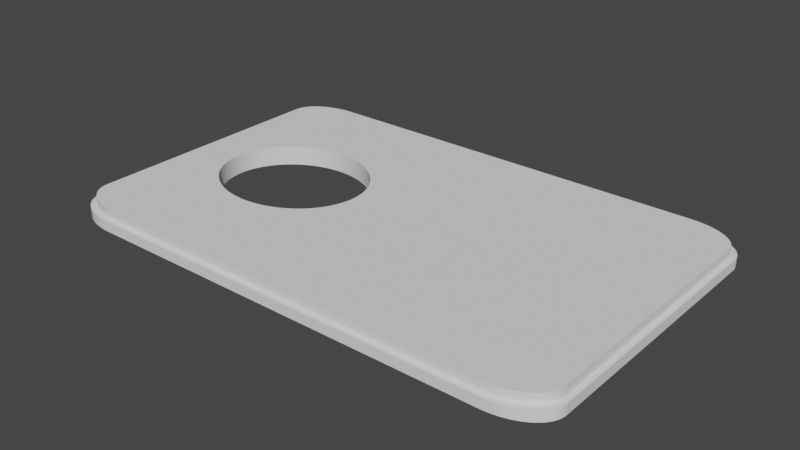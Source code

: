 # Source: very_smart_plug1.blend  (saved by Blender 3.5.10; exported with 4.5.12 LTS)
import bpy
from mathutils import Matrix  # noqa: F401  (used for matrix-valued properties, if any)

bpy.ops.wm.read_factory_settings(use_empty=True)
scene = bpy.context.scene
scene.name = 'Scene'

# ---- collections
col_collection = bpy.data.collections.new('Collection'); scene.collection.children.link(col_collection)

# ---- world
world_world = bpy.data.worlds.new('World'); scene.world = world_world
world_world.use_nodes = True; world_world.node_tree.nodes.clear()
_N = world_world.node_tree.nodes; _L = world_world.node_tree.links
n0 = _N.new('ShaderNodeOutputWorld'); n0.name = 'World Output'; n0.location = (300, 300)
n1 = _N.new('ShaderNodeBackground'); n1.name = 'Background'; n1.location = (10, 300)
n1.inputs[0].default_value = (0.05088, 0.05088, 0.05088, 1.0)
_L.new(n1.outputs[0], n0.inputs[0])
n0.is_active_output = True
world_world.color = (0.05088, 0.05088, 0.05088)
world_world.use_sun_shadow = False
world_world.sun_shadow_jitter_overblur = 0.0

# ---- meshes
me_cube_002 = bpy.data.meshes.new('Cube.002')
me_cube_002.from_pydata([(1.0, 0.8, -0.02505), (0.8, 1.0, -0.02505), (0.9994, 0.8157, -0.02505), (0.9975, 0.8313, -0.02505), (0.9945, 0.8467, -0.02505), (0.9902, 0.8618, -0.02505), (0.9848, 0.8765, -0.02505), (0.9782, 0.8908, -0.02505), (0.9705, 0.9045, -0.02505), (0.9618, 0.9176, -0.02505), (0.9521, 0.9299, -0.02505), (0.9414, 0.9414, -0.02505), (0.9299, 0.9521, -0.02505), (0.9176, 0.9618, -0.02505), (0.9045, 0.9705, -0.02505), (0.8908, 0.9782, -0.02505), (0.8765, 0.9848, -0.02505), (0.8618, 0.9902, -0.02505), (0.8467, 0.9945, -0.02505), (0.8313, 0.9975, -0.02505), (0.8157, 0.9994, -0.02505), (-1.0, -0.8, 1.0), (-0.8, -1.0, 1.0), (-0.9994, -0.8157, 1.0), (-0.9975, -0.8313, 1.0), (-0.9945, -0.8467, 1.0), (-0.9902, -0.8618, 1.0), (-0.9848, -0.8765, 1.0), (-0.9782, -0.8908, 1.0), (-0.9705, -0.9045, 1.0), (-0.9618, -0.9176, 1.0), (-0.9521, -0.9299, 1.0), (-0.9414, -0.9414, 1.0), (-0.9299, -0.9521, 1.0), (-0.9176, -0.9618, 1.0), (-0.9045, -0.9705, 1.0), (-0.8908, -0.9782, 1.0), (-0.8765, -0.9848, 1.0), (-0.8618, -0.9902, 1.0), (-0.8467, -0.9945, 1.0), (-0.8313, -0.9975, 1.0), (-0.8157, -0.9994, 1.0), (-0.8, 1.0, 1.0), (-1.0, 0.8, 1.0), (-0.8157, 0.9994, 1.0), (-0.8313, 0.9975, 1.0), (-0.8467, 0.9945, 1.0), (-0.8618, 0.9902, 1.0), (-0.8765, 0.9848, 1.0), (-0.8908, 0.9782, 1.0), (-0.9045, 0.9705, 1.0), (-0.9176, 0.9618, 1.0), (-0.9299, 0.9521, 1.0), (-0.9414, 0.9414, 1.0), (-0.9521, 0.9299, 1.0), (-0.9618, 0.9176, 1.0), (-0.9705, 0.9045, 1.0), (-0.9782, 0.8908, 1.0), (-0.9848, 0.8765, 1.0), (-0.9902, 0.8618, 1.0), (-0.9945, 0.8467, 1.0), (-0.9975, 0.8313, 1.0), (-0.9994, 0.8157, 1.0), (0.8, -1.0, -0.02505), (1.0, -0.8, -0.02505), (0.8157, -0.9994, -0.02505), (0.8313, -0.9975, -0.02505), (0.8467, -0.9945, -0.02505), (0.8618, -0.9902, -0.02505), (0.8765, -0.9848, -0.02505), (0.8908, -0.9782, -0.02505), (0.9045, -0.9705, -0.02505), (0.9176, -0.9618, -0.02505), (0.9299, -0.9521, -0.02505), (0.8, -1.0, 1.0), (1.0, -0.8, 1.0), (0.8157, -0.9994, 1.0), (0.9414, -0.9414, -0.02505), (0.8313, -0.9975, 1.0), (0.8467, -0.9945, 1.0), (0.9521, -0.9299, -0.02505), (0.8618, -0.9902, 1.0), (0.9618, -0.9176, -0.02505), (0.8765, -0.9848, 1.0), (0.8908, -0.9782, 1.0), (0.9705, -0.9045, -0.02505), (0.9045, -0.9705, 1.0), (0.9176, -0.9618, 1.0), (0.9782, -0.8908, -0.02505), (0.9299, -0.9521, 1.0), (0.9414, -0.9414, 1.0), (0.9848, -0.8765, -0.02505), (0.9521, -0.9299, 1.0), (0.9618, -0.9176, 1.0), (0.9902, -0.8618, -0.02505), (0.9705, -0.9045, 1.0), (0.9782, -0.8908, 1.0), (0.9848, -0.8765, 1.0), (0.9945, -0.8467, -0.02505), (0.9902, -0.8618, 1.0), (0.9975, -0.8313, -0.02505), (0.9945, -0.8467, 1.0), (0.9975, -0.8313, 1.0), (0.9994, -0.8157, -0.02505), (0.9994, -0.8157, 1.0), (1.0, 0.8, 1.0), (0.8, 1.0, 1.0), (0.9994, 0.8157, 1.0), (0.9975, 0.8313, 1.0), (0.9945, 0.8467, 1.0), (0.9902, 0.8618, 1.0), (0.9848, 0.8765, 1.0), (0.9782, 0.8908, 1.0), (0.9705, 0.9045, 1.0), (0.9618, 0.9176, 1.0), (0.9521, 0.9299, 1.0), (0.9414, 0.9414, 1.0), (0.9299, 0.9521, 1.0), (0.9176, 0.9618, 1.0), (0.9045, 0.9705, 1.0), (0.8908, 0.9782, 1.0), (0.8765, 0.9848, 1.0), (0.8618, 0.9902, 1.0), (0.8467, 0.9945, 1.0), (0.8313, 0.9975, 1.0), (0.8157, 0.9994, 1.0), (-0.8, 1.0, -0.02505), (-1.0, 0.8, -0.02505), (-0.8157, 0.9994, -0.02505), (-0.8313, 0.9975, -0.02505), (-0.8467, 0.9945, -0.02505), (-0.8618, 0.9902, -0.02505), (-0.8765, 0.9848, -0.02505), (-0.8908, 0.9782, -0.02505), (-0.9045, 0.9705, -0.02505), (-0.9176, 0.9618, -0.02505), (-0.9299, 0.9521, -0.02505), (-0.9414, 0.9414, -0.02505), (-0.9521, 0.9299, -0.02505), (-0.9618, 0.9176, -0.02505), (-0.9705, 0.9045, -0.02505), (-0.9782, 0.8908, -0.02505), (-0.9848, 0.8765, -0.02505), (-0.9902, 0.8618, -0.02505), (-0.9945, 0.8467, -0.02505), (-0.9975, 0.8313, -0.02505), (-0.9994, 0.8157, -0.02505), (-1.0, -0.8, -0.02505), (-0.8, -1.0, -0.02505), (-0.9994, -0.8157, -0.02505), (-0.9975, -0.8313, -0.02505), (-0.9945, -0.8467, -0.02505), (-0.9902, -0.8618, -0.02505), (-0.9848, -0.8765, -0.02505), (-0.9782, -0.8908, -0.02505), (-0.9705, -0.9045, -0.02505), (-0.9618, -0.9176, -0.02505), (-0.9521, -0.9299, -0.02505), (-0.9414, -0.9414, -0.02505), (-0.9299, -0.9521, -0.02505), (-0.9176, -0.9618, -0.02505), (-0.9045, -0.9705, -0.02505), (-0.8908, -0.9782, -0.02505), (-0.8765, -0.9848, -0.02505), (-0.8618, -0.9902, -0.02505), (-0.8467, -0.9945, -0.02505), (-0.8313, -0.9975, -0.02505), (-0.8157, -0.9994, -0.02505), (-0.9754, 0.8207, -0.02505), (0.9658, -0.85, -0.02505), (0.966, -0.8496, -0.02505), (-0.9784, 0.8061, -0.02505), (0.9594, -0.8638, -0.02505), (-0.8153, -0.9673, -0.02505), (-0.8304, -0.9643, -0.02505), (-0.8, -0.9691, -0.02505), (-0.7846, -0.9697, -0.02505), (-0.9802, 0.791, -0.02505), (0.912, -0.9232, -0.02505), (0.9233, -0.9129, -0.02505), (0.9519, -0.8771, -0.02505), (0.9338, -0.9017, -0.02505), (0.9433, -0.8898, -0.02505), (-0.9808, 0.7758, -0.02505), (-0.9802, -0.791, -0.02505), (-0.9808, -0.7758, -0.02505), (-0.9784, -0.8061, -0.02505), (0.8999, -0.9327, -0.02505), (-0.9753, -0.821, -0.02505), (0.8871, -0.9411, -0.02505), (-0.9712, -0.8357, -0.02505), (0.8737, -0.9486, -0.02505), (-0.9658, -0.85, -0.02505), (-0.9594, -0.8638, -0.02505), (-0.9338, -0.9017, -0.02505), (-0.9433, -0.8898, -0.02505), (-0.9519, -0.8771, -0.02505), (0.8597, -0.9549, -0.02505), (-0.9233, -0.9129, -0.02505), (0.7846, -0.9697, -0.02505), (0.8, -0.9691, -0.02505), (0.8452, -0.9602, -0.02505), (0.8153, -0.9673, -0.02505), (0.8304, -0.9643, -0.02505), (-0.8597, -0.9549, -0.02505), (-0.8452, -0.9602, -0.02505), (-0.912, -0.9232, -0.02505), (-0.8999, -0.9327, -0.02505), (-0.8737, -0.9486, -0.02505), (-0.8871, -0.9411, -0.02505), (-0.9753, 0.821, -0.02505), (-0.9712, 0.8357, -0.02505), (-0.9658, 0.85, -0.02505), (-0.9594, 0.8638, -0.02505), (0.8153, 0.9673, -0.02505), (0.8, 0.9691, -0.02505), (0.8452, 0.9602, -0.02505), (0.8304, 0.9643, -0.02505), (0.8737, 0.9486, -0.02505), (0.8597, 0.9549, -0.02505), (0.7846, 0.9697, -0.02505), (0.9712, -0.8357, -0.02505), (-0.9519, 0.8771, -0.02505), (-0.9433, 0.8898, -0.02505), (-0.8999, 0.9327, -0.02505), (-0.912, 0.9232, -0.02505), (-0.9233, 0.9129, -0.02505), (-0.9338, 0.9017, -0.02505), (0.9753, -0.821, -0.02505), (0.9784, -0.8061, -0.02505), (0.9802, -0.791, -0.02505), (0.9808, -0.7758, -0.02505), (0.9808, 0.7758, -0.02505), (0.9802, 0.791, -0.02505), (-0.8871, 0.9411, -0.02505), (0.9784, 0.8061, -0.02505), (-0.8737, 0.9486, -0.02505), (0.9519, 0.8771, -0.02505), (0.9594, 0.8638, -0.02505), (0.9753, 0.821, -0.02505), (0.9712, 0.8357, -0.02505), (0.9658, 0.85, -0.02505), (-0.8597, 0.9549, -0.02505), (0.9433, 0.8898, -0.02505), (-0.8452, 0.9602, -0.02505), (0.9338, 0.9017, -0.02505), (-0.8304, 0.9643, -0.02505), (-0.8153, 0.9673, -0.02505), (-0.8, 0.9691, -0.02505), (-0.7846, 0.9697, -0.02505), (0.9233, 0.9129, -0.02505), (0.8871, 0.9411, -0.02505), (0.912, 0.9232, -0.02505), (0.8999, 0.9327, -0.02505), (-0.9808, 0.7758, -1.0), (-0.9802, 0.791, -1.0), (-0.9784, 0.8061, -1.0), (-0.9753, 0.821, -1.0), (-0.9233, 0.9129, -1.0), (-0.912, 0.9232, -1.0), (-0.8999, 0.9327, -1.0), (-0.8871, 0.9411, -1.0), (-0.8737, 0.9486, -1.0), (-0.8597, 0.9549, -1.0), (-0.8304, 0.9643, -1.0), (-0.8452, 0.9602, -1.0), (-0.8, 0.9691, -1.0), (-0.8153, 0.9673, -1.0), (-0.7846, 0.9697, -1.0), (0.9233, 0.9129, -1.0), (0.912, 0.9232, -1.0), (0.8999, 0.9327, -1.0), (0.9338, 0.9017, -1.0), (0.9433, 0.8898, -1.0), (0.9519, 0.8771, -1.0), (0.912, -0.9232, -1.0), (0.9233, -0.9129, -1.0), (0.9433, -0.8898, -1.0), (0.9594, -0.8638, -1.0), (0.9519, -0.8771, -1.0), (0.9338, -0.9017, -1.0), (0.9753, -0.821, -1.0), (0.9712, -0.8357, -1.0), (0.9802, -0.791, -1.0), (0.9808, -0.7758, -1.0), (0.9784, -0.8061, -1.0), (0.9658, -0.85, -1.0), (-0.8153, -0.9673, -1.0), (-0.8304, -0.9643, -1.0), (-0.8, -0.9691, -1.0), (-0.7846, -0.9697, -1.0), (-0.9808, -0.7758, -1.0), (-0.9802, -0.791, -1.0), (-0.9784, -0.8061, -1.0), (-0.9753, -0.821, -1.0), (-0.9712, -0.8357, -1.0), (-0.9519, -0.8771, -1.0), (-0.9594, -0.8638, -1.0), (-0.9338, -0.9017, -1.0), (-0.9233, -0.9129, -1.0), (-0.9433, -0.8898, -1.0), (-0.9658, -0.85, -1.0), (-0.9712, 0.8357, -1.0), (0.8153, 0.9673, -1.0), (0.8304, 0.9643, -1.0), (0.8452, 0.9602, -1.0), (0.8, 0.9691, -1.0), (0.7846, 0.9697, -1.0), (0.8597, 0.9549, -1.0), (0.8871, 0.9411, -1.0), (0.8737, 0.9486, -1.0), (0.9658, 0.85, -1.0), (0.9712, 0.8357, -1.0), (0.9594, 0.8638, -1.0), (-0.8737, -0.9486, -1.0), (-0.8871, -0.9411, -1.0), (-0.8452, -0.9602, -1.0), (-0.8597, -0.9549, -1.0), (0.8304, -0.9643, -1.0), (0.8153, -0.9673, -1.0), (0.8, -0.9691, -1.0), (0.8597, -0.9549, -1.0), (0.8999, -0.9327, -1.0), (0.8871, -0.9411, -1.0), (0.8737, -0.9486, -1.0), (0.9784, 0.8061, -1.0), (0.9808, 0.7758, -1.0), (0.9802, 0.791, -1.0), (0.8452, -0.9602, -1.0), (0.7846, -0.9697, -1.0), (-0.9658, 0.85, -1.0), (-0.9594, 0.8638, -1.0), (-0.9519, 0.8771, -1.0), (-0.9433, 0.8898, -1.0), (-0.9338, 0.9017, -1.0), (-0.8999, -0.9327, -1.0), (-0.912, -0.9232, -1.0), (0.9753, 0.821, -1.0), (0.2121, -0.02569, 1.0), (0.2115, 0.0, 1.0), (0.2139, -0.05127, 1.0), (0.2121, 0.02569, 1.0), (0.2139, 0.05127, 1.0), (0.2168, -0.07666, 1.0), (0.2209, 0.1017, 1.0), (0.2209, -0.1017, 1.0), (0.2168, 0.07666, 1.0), (0.2325, 0.1506, 1.0), (0.2484, 0.1971, 1.0), (0.2399, 0.1742, 1.0), (0.2799, 0.2608, 1.0), (0.2685, 0.2405, 1.0), (0.3196, 0.3152, 1.0), (0.3056, 0.2982, 1.0), (0.2923, 0.28, 1.0), (0.2579, 0.2192, 1.0), (0.2261, 0.1264, 1.0), (0.3499, 0.3454, 1.0), (0.3999, 0.3804, 1.0), (0.3827, 0.3702, 1.0), (0.366, 0.3585, 1.0), (0.4355, 0.3962, 1.0), (0.4909, 0.4083, 1.0), (0.4723, 0.4059, 1.0), (0.4538, 0.4018, 1.0), (0.4175, 0.3891, 1.0), (0.5283, -0.4083, 1.0), (0.5283, 0.4083, 1.0), (0.5655, -0.4018, 1.0), (0.5837, 0.3962, 1.0), (0.5837, -0.3962, 1.0), (0.5655, 0.4018, 1.0), (0.547, -0.4059, 1.0), (0.547, 0.4059, 1.0), (0.5096, 0.4091, 1.0), (0.3344, 0.331, 1.0), (0.6365, -0.3702, 1.0), (0.6193, -0.3804, 1.0), (0.6193, 0.3804, 1.0), (0.6532, 0.3585, 1.0), (0.6693, -0.3454, 1.0), (0.6693, 0.3454, 1.0), (0.6532, -0.3585, 1.0), (0.6365, 0.3702, 1.0), (0.7137, -0.2982, 1.0), (0.6996, -0.3152, 1.0), (0.6996, 0.3152, 1.0), (0.7269, 0.28, 1.0), (0.7393, -0.2608, 1.0), (0.7393, 0.2608, 1.0), (0.7269, -0.28, 1.0), (0.7137, 0.2982, 1.0), (0.6848, -0.331, 1.0), (0.6848, 0.331, 1.0), (0.7613, -0.2192, 1.0), (0.7708, 0.1971, 1.0), (0.7708, -0.1971, 1.0), (0.7613, 0.2192, 1.0), (0.7868, -0.1506, 1.0), (0.7868, 0.1506, 1.0), (0.7793, -0.1742, 1.0), (0.7793, 0.1742, 1.0), (0.7983, -0.1017, 1.0), (0.8024, 0.07666, 1.0), (0.8024, -0.07666, 1.0), (0.7983, 0.1017, 1.0), (0.8077, 0.0, 1.0), (0.8071, 0.02569, 1.0), (0.8053, -0.05127, 1.0), (0.8071, -0.02569, 1.0), (0.8053, 0.05127, 1.0), (0.7931, -0.1264, 1.0), (0.7931, 0.1264, 1.0), (0.7508, -0.2405, 1.0), (0.7508, 0.2405, 1.0), (0.6017, 0.3891, 1.0), (0.6017, -0.3891, 1.0), (0.2261, -0.1264, 1.0), (0.2484, -0.1971, 1.0), (0.2399, -0.1742, 1.0), (0.2325, -0.1506, 1.0), (0.2799, -0.2608, 1.0), (0.2685, -0.2405, 1.0), (0.3196, -0.3152, 1.0), (0.3056, -0.2982, 1.0), (0.2923, -0.28, 1.0), (0.2579, -0.2192, 1.0), (0.3499, -0.3454, 1.0), (0.3827, -0.3702, 1.0), (0.3999, -0.3804, 1.0), (0.366, -0.3585, 1.0), (0.4355, -0.3962, 1.0), (0.4538, -0.4018, 1.0), (0.4909, -0.4083, 1.0), (0.5096, -0.4091, 1.0), (0.4723, -0.4059, 1.0), (0.4175, -0.3891, 1.0), (0.3344, -0.331, 1.0), (0.2115, 0.0, -1.0), (0.2121, -0.02569, -1.0), (0.2121, 0.02569, -1.0), (0.2139, -0.05127, -1.0), (0.2139, 0.05127, -1.0), (0.2261, -0.1264, -1.0), (0.2261, 0.1264, -1.0), (0.2209, -0.1017, -1.0), (0.2209, 0.1017, -1.0), (0.2325, -0.1506, -1.0), (0.2168, -0.07666, -1.0), (0.2168, 0.07666, -1.0), (0.2399, 0.1742, -1.0), (0.2484, -0.1971, -1.0), (0.2399, -0.1742, -1.0), (0.2484, 0.1971, -1.0), (0.2685, 0.2405, -1.0), (0.2799, -0.2608, -1.0), (0.2685, -0.2405, -1.0), (0.2799, 0.2608, -1.0), (0.2579, -0.2192, -1.0), (0.2579, 0.2192, -1.0), (0.2923, -0.28, -1.0), (0.2325, 0.1506, -1.0), (0.2923, 0.28, -1.0), (0.3056, -0.2982, -1.0), (0.3056, 0.2982, -1.0), (0.3196, -0.3152, -1.0), (0.3196, 0.3152, -1.0), (0.3499, -0.3454, -1.0), (0.3499, 0.3454, -1.0), (0.3827, 0.3702, -1.0), (0.366, -0.3585, -1.0), (0.366, 0.3585, -1.0), (0.3344, -0.331, -1.0), (0.3344, 0.331, -1.0), (0.3999, -0.3804, -1.0), (0.4355, -0.3962, -1.0), (0.4355, 0.3962, -1.0), (0.4175, -0.3891, -1.0), (0.4175, 0.3891, -1.0), (0.4909, -0.4083, -1.0), (0.4909, 0.4083, -1.0), (0.4723, -0.4059, -1.0), (0.4723, 0.4059, -1.0), (0.4538, -0.4018, -1.0), (0.4538, 0.4018, -1.0), (0.3827, -0.3702, -1.0), (0.3999, 0.3804, -1.0), (0.5283, 0.4083, -1.0), (0.547, -0.4059, -1.0), (0.5283, -0.4083, -1.0), (0.547, 0.4059, -1.0), (0.5837, 0.3962, -1.0), (0.6017, -0.3891, -1.0), (0.5837, -0.3962, -1.0), (0.6017, 0.3891, -1.0), (0.5655, -0.4018, -1.0), (0.5655, 0.4018, -1.0), (0.6365, -0.3702, -1.0), (0.6365, 0.3702, -1.0), (0.6693, 0.3454, -1.0), (0.6532, -0.3585, -1.0), (0.6532, 0.3585, -1.0), (0.6848, -0.331, -1.0), (0.7137, -0.2982, -1.0), (0.7137, 0.2982, -1.0), (0.6996, -0.3152, -1.0), (0.6996, 0.3152, -1.0), (0.6693, -0.3454, -1.0), (0.6848, 0.331, -1.0), (0.6193, -0.3804, -1.0), (0.6193, 0.3804, -1.0), (0.7508, -0.2405, -1.0), (0.7508, 0.2405, -1.0), (0.7393, -0.2608, -1.0), (0.7393, 0.2608, -1.0), (0.7793, -0.1742, -1.0), (0.7793, 0.1742, -1.0), (0.7708, -0.1971, -1.0), (0.7708, 0.1971, -1.0), (0.7613, -0.2192, -1.0), (0.7613, 0.2192, -1.0), (0.7931, 0.1264, -1.0), (0.7983, -0.1017, -1.0), (0.7931, -0.1264, -1.0), (0.7983, 0.1017, -1.0), (0.8053, -0.05127, -1.0), (0.8053, 0.05127, -1.0), (0.8077, 0.0, -1.0), (0.8071, -0.02569, -1.0), (0.8071, 0.02569, -1.0), (0.8024, -0.07666, -1.0), (0.8024, 0.07666, -1.0), (0.7868, 0.1506, -1.0), (0.7269, -0.28, -1.0), (0.7868, -0.1506, -1.0), (0.7269, 0.28, -1.0), (0.5096, 0.4091, -1.0), (0.5096, -0.4091, -1.0)], [], [(124, 125, 106, 42, 44, 45, 46, 47, 48, 49, 50, 51, 52, 53, 54, 55, 56, 57, 58, 59, 60, 61, 62, 43, 21, 23, 24, 25, 26, 27, 28, 29, 30, 31, 32, 33, 34, 35, 36, 37, 38, 39, 40, 41, 22, 74, 76, 78, 79, 81, 83, 84, 86, 87, 89, 90, 92, 93, 95, 96, 97, 376, 377, 416, 370, 368, 372, 366, 434, 433, 435, 432, 431, 436, 429, 428, 430, 427, 437, 423, 424, 425, 421, 422, 426, 418, 419, 420, 417, 345, 343, 340, 338, 339, 341, 342, 346, 344, 356, 347, 349, 348, 355, 351, 350, 354, 353, 352, 375, 357, 360, 359, 358, 365, 361, 364, 363, 362, 374, 367, 373, 371, 369, 415, 378, 116, 117, 118, 119, 120, 121, 122, 123), (376, 97, 99, 101, 102, 104, 75, 105, 107, 108, 109, 110, 111, 112, 113, 114, 115, 116, 378, 383, 379, 381, 393, 386, 391, 387, 389, 414, 397, 395, 401, 399, 412, 405, 403, 410, 407, 406, 409, 408, 404, 402, 411, 398, 400, 396, 394, 413, 388, 390, 384, 385, 392, 380, 382), (63, 74, 22, 148), (42, 106, 1, 126), (21, 43, 127, 147), (148, 22, 41, 167), (167, 41, 40, 166), (166, 40, 39, 165), (165, 39, 38, 164), (164, 38, 37, 163), (163, 37, 36, 162), (162, 36, 35, 161), (161, 35, 34, 160), (160, 34, 33, 159), (159, 33, 32, 158), (32, 31, 157, 158), (31, 30, 156, 157), (30, 29, 155, 156), (29, 28, 154, 155), (28, 27, 153, 154), (27, 26, 152, 153), (26, 25, 151, 152), (25, 24, 150, 151), (24, 23, 149, 150), (23, 21, 147, 149), (44, 42, 126, 128), (45, 44, 128, 129), (46, 45, 129, 130), (47, 46, 130, 131), (48, 47, 131, 132), (49, 48, 132, 133), (50, 49, 133, 134), (51, 50, 134, 135), (52, 51, 135, 136), (53, 52, 136, 137), (54, 53, 137, 138), (55, 54, 138, 139), (56, 55, 139, 140), (57, 56, 140, 141), (58, 57, 141, 142), (59, 58, 142, 143), (60, 59, 143, 144), (61, 60, 144, 145), (62, 61, 145, 146), (43, 62, 146, 127), (0, 105, 75, 64), (2, 107, 105, 0), (3, 108, 107, 2), (4, 109, 108, 3), (5, 110, 109, 4), (6, 111, 110, 5), (7, 112, 111, 6), (8, 113, 112, 7), (9, 114, 113, 8), (10, 115, 114, 9), (11, 116, 115, 10), (117, 116, 11, 12), (118, 117, 12, 13), (119, 118, 13, 14), (120, 119, 14, 15), (121, 120, 15, 16), (122, 121, 16, 17), (123, 122, 17, 18), (124, 123, 18, 19), (125, 124, 19, 20), (106, 125, 20, 1), (65, 76, 74, 63), (66, 78, 76, 65), (67, 79, 78, 66), (68, 81, 79, 67), (69, 83, 81, 68), (70, 84, 83, 69), (71, 86, 84, 70), (72, 87, 86, 71), (73, 89, 87, 72), (77, 90, 89, 73), (80, 92, 90, 77), (82, 93, 92, 80), (85, 95, 93, 82), (88, 96, 95, 85), (91, 97, 96, 88), (94, 99, 97, 91), (98, 101, 99, 94), (100, 102, 101, 98), (103, 104, 102, 100), (64, 75, 104, 103), (294, 293, 292, 291, 254, 255, 256, 257, 302, 330, 331, 332, 333, 334, 258, 259, 260, 261, 262, 263, 265, 264, 267, 266, 268, 307, 306, 303, 304, 305, 308, 310, 309, 271, 270, 269, 272, 273, 274, 313, 311, 498, 510, 494, 491, 496, 490, 487, 536, 480, 482, 484, 476, 478, 486, 469, 471, 468, 473, 466, 464, 462, 457, 454, 459, 453, 450, 461, 444, 446, 449, 442, 440, 438, 439, 441, 448, 445, 443, 447, 452, 451, 458, 456, 455, 460, 463, 465, 472, 467, 470, 485, 474, 477, 475, 483, 481, 479, 537, 489, 488, 495, 493, 492, 324, 321, 328, 318, 319, 320, 329, 290, 289, 287, 288, 316, 317, 314, 315, 335, 336, 299, 298, 300, 296, 297, 301, 295), (337, 325, 327, 326, 284, 283, 285, 281, 282, 286, 278, 279, 277, 280, 276, 275, 322, 323, 324, 492, 509, 497, 500, 507, 502, 505, 503, 533, 513, 511, 519, 517, 515, 534, 523, 522, 530, 525, 528, 527, 529, 526, 531, 524, 521, 532, 516, 518, 520, 512, 514, 535, 504, 506, 508, 499, 501, 498, 311, 312), (169, 170, 94, 91, 88, 85, 82, 80, 77, 73, 72, 71, 70, 69, 68, 67, 66, 65, 63, 148, 167, 166, 165, 164, 163, 162, 161, 160, 159, 158, 157, 156, 155, 154, 153, 152, 151, 150, 149, 147, 127, 146, 145, 168, 171, 177, 183, 185, 184, 186, 188, 190, 192, 193, 196, 195, 194, 198, 206, 207, 209, 208, 204, 205, 174, 173, 175, 176, 199, 200, 202, 203, 201, 197, 191, 189, 187, 178, 179, 181, 182, 180, 172), (168, 145, 144, 143, 142, 141, 140, 139, 138, 137, 136, 135, 134, 133, 132, 131, 130, 129, 128, 126, 1, 20, 19, 18, 17, 16, 15, 14, 13, 12, 11, 10, 9, 8, 7, 6, 5, 4, 3, 2, 0, 64, 103, 100, 98, 94, 170, 221, 228, 229, 230, 231, 232, 233, 235, 239, 240, 241, 238, 237, 243, 245, 250, 252, 253, 251, 218, 219, 216, 217, 214, 215, 220, 249, 248, 247, 246, 244, 242, 236, 234, 224, 225, 226, 227, 223, 222, 213, 212, 211, 210), (329, 199, 176, 290), (326, 232, 231, 284), (327, 233, 232, 326), (325, 235, 233, 327), (337, 239, 235, 325), (312, 240, 239, 337), (311, 241, 240, 312), (313, 238, 241, 311), (274, 237, 238, 313), (273, 243, 237, 274), (272, 245, 243, 273), (269, 250, 245, 272), (270, 252, 250, 269), (271, 253, 252, 270), (251, 253, 271, 309), (310, 218, 251, 309), (308, 219, 218, 310), (305, 216, 219, 308), (304, 217, 216, 305), (303, 214, 217, 304), (306, 215, 214, 303), (307, 220, 215, 306), (320, 200, 199, 329), (319, 202, 200, 320), (318, 203, 202, 319), (328, 201, 203, 318), (321, 197, 201, 328), (324, 191, 197, 321), (323, 189, 191, 324), (322, 187, 189, 323), (275, 178, 187, 322), (276, 179, 178, 275), (280, 181, 179, 276), (277, 182, 181, 280), (279, 180, 182, 277), (278, 172, 180, 279), (286, 169, 172, 278), (286, 282, 221, 170, 169), (281, 228, 221, 282), (285, 229, 228, 281), (283, 230, 229, 285), (284, 231, 230, 283), (185, 183, 254, 291), (290, 176, 175, 289), (289, 175, 173, 287), (287, 173, 174, 288), (288, 174, 205, 316), (316, 205, 204, 317), (317, 204, 208, 314), (314, 208, 209, 315), (315, 209, 207, 335), (335, 207, 206, 336), (336, 206, 198, 299), (299, 198, 194, 298), (298, 194, 195, 300), (300, 195, 196, 296), (296, 196, 193, 297), (297, 193, 192, 301), (301, 192, 190, 295), (295, 190, 188, 294), (294, 188, 186, 293), (293, 186, 184, 292), (292, 184, 185, 291), (266, 248, 249, 268), (267, 247, 248, 266), (264, 246, 247, 267), (265, 244, 246, 264), (263, 242, 244, 265), (262, 236, 242, 263), (261, 234, 236, 262), (260, 224, 234, 261), (259, 225, 224, 260), (258, 226, 225, 259), (227, 226, 258, 334), (333, 223, 227, 334), (332, 222, 223, 333), (331, 213, 222, 332), (330, 212, 213, 331), (211, 212, 330, 302), (210, 211, 302, 257), (257, 256, 171, 168, 210), (255, 177, 171, 256), (254, 183, 177, 255), (249, 220, 307, 268), (487, 367, 374, 536), (490, 373, 367, 487), (496, 371, 373, 490), (491, 369, 371, 496), (494, 415, 369, 491), (510, 378, 415, 494), (498, 383, 378, 510), (501, 379, 383, 498), (499, 381, 379, 501), (508, 393, 381, 499), (386, 393, 508, 506), (391, 386, 506, 504), (387, 391, 504, 535), (389, 387, 535, 514), (414, 389, 514, 512), (397, 414, 512, 520), (395, 397, 520, 518), (401, 395, 518, 516), (399, 401, 516, 532), (412, 399, 532, 521), (405, 412, 521, 524), (403, 405, 524, 531), (410, 403, 531, 526), (407, 410, 526, 529), (406, 407, 529, 527), (409, 406, 527, 528), (408, 409, 528, 525), (404, 408, 525, 530), (402, 404, 530, 522), (411, 402, 522, 523), (398, 411, 523, 534), (400, 398, 534, 515), (396, 400, 515, 517), (394, 396, 517, 519), (413, 394, 519, 511), (388, 413, 511, 513), (390, 388, 513, 533), (384, 390, 533, 503), (385, 384, 503, 505), (392, 385, 505, 502), (380, 392, 502, 507), (382, 380, 507, 500), (376, 382, 500, 497), (377, 376, 497, 509), (416, 377, 509, 492), (370, 416, 492, 493), (368, 370, 493, 495), (372, 368, 495, 488), (366, 372, 488, 489), (434, 366, 489, 537), (433, 434, 537, 479), (435, 433, 479, 481), (432, 435, 481, 483), (431, 432, 483, 475), (436, 431, 475, 477), (429, 436, 477, 474), (428, 429, 474, 485), (430, 428, 485, 470), (427, 430, 470, 467), (437, 427, 467, 472), (465, 423, 437, 472), (463, 424, 423, 465), (460, 425, 424, 463), (455, 421, 425, 460), (456, 422, 421, 455), (458, 426, 422, 456), (451, 418, 426, 458), (452, 419, 418, 451), (447, 420, 419, 452), (443, 417, 420, 447), (445, 345, 417, 443), (448, 343, 345, 445), (441, 340, 343, 448), (439, 338, 340, 441), (438, 339, 338, 439), (440, 341, 339, 438), (442, 342, 341, 440), (449, 346, 342, 442), (446, 344, 346, 449), (444, 356, 344, 446), (461, 347, 356, 444), (450, 349, 347, 461), (453, 348, 349, 450), (459, 355, 348, 453), (454, 351, 355, 459), (457, 350, 351, 454), (462, 354, 350, 457), (464, 353, 354, 462), (466, 352, 353, 464), (473, 375, 352, 466), (468, 357, 375, 473), (471, 360, 357, 468), (469, 359, 360, 471), (486, 358, 359, 469), (478, 365, 358, 486), (476, 361, 365, 478), (484, 364, 361, 476), (482, 363, 364, 484), (480, 362, 363, 482), (536, 374, 362, 480)])
_uv = me_cube_002.uv_layers.new(name='UVMap')
_uv.uv.foreach_set('vector', [0.6461, 0.5003, 0.648, 0.5001, 0.65, 0.5, 0.85, 0.5, 0.852, 0.5001, 0.8539, 0.5003, 0.8558, 0.5007, 0.8577, 0.5012, 0.8596, 0.5019, 0.8613, 0.5027, 0.8631, 0.5037, 0.8647, 0.5048, 0.8662, 0.506, 0.8677, 0.5073, 0.869, 0.5088, 0.8702, 0.5103, 0.8713, 0.5119, 0.8723, 0.5137, 0.8731, 0.5154, 0.8738, 0.5173, 0.8743, 0.5192, 0.8747, 0.5211, 0.8749, 0.523, 0.875, 0.525, 0.875, 0.725, 0.8749, 0.727, 0.8747, 0.7289, 0.8743, 0.7308, 0.8738, 0.7327, 0.8731, 0.7346, 0.8723, 0.7363, 0.8713, 0.7381, 0.8702, 0.7397, 0.869, 0.7412, 0.8677, 0.7427, 0.8662, 0.744, 0.8647, 0.7452, 0.8631, 0.7463, 0.8613, 0.7473, 0.8596, 0.7481, 0.8577, 0.7488, 0.8558, 0.7493, 0.8539, 0.7497, 0.852, 0.7499, 0.85, 0.75, 0.65, 0.75, 0.648, 0.7499, 0.6461, 0.7497, 0.6442, 0.7493, 0.6423, 0.7488, 0.6404, 0.7481, 0.6387, 0.7473, 0.6369, 0.7463, 0.6353, 0.7452, 0.6338, 0.744, 0.6323, 0.7427, 0.631, 0.7412, 0.6298, 0.7397, 0.6287, 0.7381, 0.6277, 0.7363, 0.6269, 0.7346, 0.6704, 0.6713, 0.6726, 0.6725, 0.6748, 0.6736, 0.677, 0.6745, 0.6793, 0.6752, 0.6816, 0.6757, 0.684, 0.676, 0.6863, 0.6761, 0.6886, 0.676, 0.691, 0.6757, 0.6933, 0.6752, 0.6956, 0.6745, 0.6978, 0.6736, 0.7, 0.6725, 0.7022, 0.6713, 0.7042, 0.6698, 0.7063, 0.6682, 0.7082, 0.6664, 0.71, 0.6644, 0.7118, 0.6623, 0.7135, 0.66, 0.715, 0.6576, 0.7164, 0.6551, 0.7178, 0.6524, 0.7189, 0.6496, 0.72, 0.6468, 0.7209, 0.6438, 0.7217, 0.6408, 0.7224, 0.6377, 0.7229, 0.6346, 0.7233, 0.6314, 0.7235, 0.6282, 0.7236, 0.625, 0.7235, 0.6218, 0.7233, 0.6186, 0.7229, 0.6154, 0.7224, 0.6123, 0.7217, 0.6092, 0.7209, 0.6062, 0.72, 0.6032, 0.7189, 0.6004, 0.7178, 0.5976, 0.7164, 0.5949, 0.715, 0.5924, 0.7135, 0.59, 0.7118, 0.5877, 0.71, 0.5856, 0.7082, 0.5836, 0.7063, 0.5818, 0.7042, 0.5802, 0.7022, 0.5787, 0.7, 0.5775, 0.6978, 0.5764, 0.6956, 0.5755, 0.6933, 0.5748, 0.691, 0.5743, 0.6886, 0.574, 0.6863, 0.5739, 0.684, 0.574, 0.6816, 0.5743, 0.6793, 0.5748, 0.677, 0.5755, 0.6748, 0.5764, 0.6726, 0.5775, 0.6323, 0.5073, 0.6338, 0.506, 0.6353, 0.5048, 0.6369, 0.5037, 0.6387, 0.5027, 0.6404, 0.5019, 0.6423, 0.5012, 0.6442, 0.5007, 0.6704, 0.6713, 0.6269, 0.7346, 0.6262, 0.7327, 0.6257, 0.7308, 0.6253, 0.7289, 0.6251, 0.727, 0.625, 0.725, 0.625, 0.525, 0.6251, 0.523, 0.6253, 0.5211, 0.6257, 0.5192, 0.6262, 0.5173, 0.6269, 0.5154, 0.6277, 0.5137, 0.6287, 0.5119, 0.6298, 0.5103, 0.631, 0.5088, 0.6323, 0.5073, 0.6726, 0.5775, 0.6704, 0.5787, 0.6683, 0.5802, 0.6663, 0.5818, 0.6644, 0.5836, 0.6625, 0.5856, 0.6608, 0.5877, 0.6591, 0.59, 0.6576, 0.5924, 0.6562, 0.5949, 0.6548, 0.5976, 0.6536, 0.6004, 0.6526, 0.6032, 0.6517, 0.6062, 0.6509, 0.6092, 0.6502, 0.6123, 0.6497, 0.6154, 0.6493, 0.6186, 0.6491, 0.6218, 0.649, 0.625, 0.6491, 0.6282, 0.6493, 0.6314, 0.6497, 0.6346, 0.6502, 0.6377, 0.6509, 0.6408, 0.6517, 0.6438, 0.6526, 0.6468, 0.6536, 0.6496, 0.6548, 0.6524, 0.6562, 0.6551, 0.6576, 0.6576, 0.6591, 0.66, 0.6608, 0.6623, 0.6625, 0.6644, 0.6644, 0.6664, 0.6663, 0.6682, 0.6683, 0.6698, 0.4969, 0.775, 0.625, 0.775, 0.625, 0.975, 0.4969, 0.975, 0.625, 0.275, 0.625, 0.475, 0.4969, 0.475, 0.4969, 0.275, 0.625, 0.025, 0.625, 0.225, 0.4969, 0.225, 0.4969, 0.025, 0.4969, 0.975, 0.625, 0.975, 0.625, 0.977, 0.4969, 0.977, 0.4969, 0.977, 0.625, 0.977, 0.625, 0.9789, 0.4969, 0.9789, 0.4969, 0.9789, 0.625, 0.9789, 0.625, 0.9808, 0.4969, 0.9808, 0.4969, 0.9808, 0.625, 0.9808, 0.625, 0.9827, 0.4969, 0.9827, 0.4969, 0.9827, 0.625, 0.9827, 0.625, 0.9846, 0.4969, 0.9846, 0.4969, 0.9846, 0.625, 0.9846, 0.625, 0.9863, 0.4969, 0.9863, 0.4969, 0.9863, 0.625, 0.9863, 0.625, 0.9881, 0.4969, 0.9881, 0.4969, 0.9881, 0.625, 0.9881, 0.625, 0.9897, 0.4969, 0.9897, 0.4969, 0.9897, 0.625, 0.9897, 0.625, 0.9912, 0.4969, 0.9912, 0.4969, 0.9912, 0.625, 0.9912, 0.625, 1.0, 0.4969, 1.0, 0.625, 0.0, 0.625, 0.008764, 0.4969, 0.008764, 0.4969, 0.0, 0.625, 0.008764, 0.625, 0.01031, 0.4969, 0.01031, 0.4969, 0.008764, 0.625, 0.01031, 0.625, 0.01194, 0.4969, 0.01194, 0.4969, 0.01031, 0.625, 0.01194, 0.625, 0.01365, 0.4969, 0.01365, 0.4969, 0.01194, 0.625, 0.01365, 0.625, 0.01543, 0.4969, 0.01543, 0.4969, 0.01365, 0.625, 0.01543, 0.625, 0.01727, 0.4969, 0.01727, 0.4969, 0.01543, 0.625, 0.01727, 0.625, 0.01916, 0.4969, 0.01916, 0.4969, 0.01727, 0.625, 0.01916, 0.625, 0.02109, 0.4969, 0.02109, 0.4969, 0.01916, 0.625, 0.02109, 0.625, 0.02304, 0.4969, 0.02304, 0.4969, 0.02109, 0.625, 0.02304, 0.625, 0.025, 0.4969, 0.025, 0.4969, 0.02304, 0.625, 0.273, 0.625, 0.275, 0.4969, 0.275, 0.4969, 0.273, 0.625, 0.2711, 0.625, 0.273, 0.4969, 0.273, 0.4969, 0.2711, 0.625, 0.2692, 0.625, 0.2711, 0.4969, 0.2711, 0.4969, 0.2692, 0.625, 0.2673, 0.625, 0.2692, 0.4969, 0.2692, 0.4969, 0.2673, 0.625, 0.2654, 0.625, 0.2673, 0.4969, 0.2673, 0.4969, 0.2654, 0.625, 0.2637, 0.625, 0.2654, 0.4969, 0.2654, 0.4969, 0.2637, 0.625, 0.2619, 0.625, 0.2637, 0.4969, 0.2637, 0.4969, 0.2619, 0.625, 0.2603, 0.625, 0.2619, 0.4969, 0.2619, 0.4969, 0.2603, 0.625, 0.2588, 0.625, 0.2603, 0.4969, 0.2603, 0.4969, 0.2588, 0.625, 0.25, 0.625, 0.2588, 0.4969, 0.2588, 0.4969, 0.25, 0.625, 0.2412, 0.625, 0.25, 0.4969, 0.25, 0.4969, 0.2412, 0.625, 0.2397, 0.625, 0.2412, 0.4969, 0.2412, 0.4969, 0.2397, 0.625, 0.2381, 0.625, 0.2397, 0.4969, 0.2397, 0.4969, 0.2381, 0.625, 0.2363, 0.625, 0.2381, 0.4969, 0.2381, 0.4969, 0.2363, 0.625, 0.2346, 0.625, 0.2363, 0.4969, 0.2363, 0.4969, 0.2346, 0.625, 0.2327, 0.625, 0.2346, 0.4969, 0.2346, 0.4969, 0.2327, 0.625, 0.2308, 0.625, 0.2327, 0.4969, 0.2327, 0.4969, 0.2308, 0.625, 0.2289, 0.625, 0.2308, 0.4969, 0.2308, 0.4969, 0.2289, 0.625, 0.227, 0.625, 0.2289, 0.4969, 0.2289, 0.4969, 0.227, 0.625, 0.225, 0.625, 0.227, 0.4969, 0.227, 0.4969, 0.225, 0.4969, 0.525, 0.625, 0.525, 0.625, 0.725, 0.4969, 0.725, 0.4969, 0.523, 0.625, 0.523, 0.625, 0.525, 0.4969, 0.525, 0.4969, 0.5211, 0.625, 0.5211, 0.625, 0.523, 0.4969, 0.523, 0.4969, 0.5192, 0.625, 0.5192, 0.625, 0.5211, 0.4969, 0.5211, 0.4969, 0.5173, 0.625, 0.5173, 0.625, 0.5192, 0.4969, 0.5192, 0.4969, 0.5154, 0.625, 0.5154, 0.625, 0.5173, 0.4969, 0.5173, 0.4969, 0.5137, 0.625, 0.5137, 0.625, 0.5154, 0.4969, 0.5154, 0.4969, 0.5119, 0.625, 0.5119, 0.625, 0.5137, 0.4969, 0.5137, 0.4969, 0.5103, 0.625, 0.5103, 0.625, 0.5119, 0.4969, 0.5119, 0.4969, 0.5088, 0.625, 0.5088, 0.625, 0.5103, 0.4969, 0.5103, 0.4969, 0.5, 0.625, 0.5, 0.625, 0.5088, 0.4969, 0.5088, 0.625, 0.4912, 0.625, 0.5, 0.4969, 0.5, 0.4969, 0.4912, 0.625, 0.4897, 0.625, 0.4912, 0.4969, 0.4912, 0.4969, 0.4897, 0.625, 0.4881, 0.625, 0.4897, 0.4969, 0.4897, 0.4969, 0.4881, 0.625, 0.4863, 0.625, 0.4881, 0.4969, 0.4881, 0.4969, 0.4863, 0.625, 0.4846, 0.625, 0.4863, 0.4969, 0.4863, 0.4969, 0.4846, 0.625, 0.4827, 0.625, 0.4846, 0.4969, 0.4846, 0.4969, 0.4827, 0.625, 0.4808, 0.625, 0.4827, 0.4969, 0.4827, 0.4969, 0.4808, 0.625, 0.4789, 0.625, 0.4808, 0.4969, 0.4808, 0.4969, 0.4789, 0.625, 0.477, 0.625, 0.4789, 0.4969, 0.4789, 0.4969, 0.477, 0.625, 0.475, 0.625, 0.477, 0.4969, 0.477, 0.4969, 0.475, 0.4969, 0.773, 0.625, 0.773, 0.625, 0.775, 0.4969, 0.775, 0.4969, 0.7711, 0.625, 0.7711, 0.625, 0.773, 0.4969, 0.773, 0.4969, 0.7692, 0.625, 0.7692, 0.625, 0.7711, 0.4969, 0.7711, 0.4969, 0.7673, 0.625, 0.7673, 0.625, 0.7692, 0.4969, 0.7692, 0.4969, 0.7654, 0.625, 0.7654, 0.625, 0.7673, 0.4969, 0.7673, 0.375, 0.7637, 0.625, 0.7637, 0.625, 0.7654, 0.4969, 0.7654, 0.4969, 0.7619, 0.625, 0.7619, 0.625, 0.7637, 0.4969, 0.7637, 0.4969, 0.7603, 0.625, 0.7603, 0.625, 0.7619, 0.4969, 0.7619, 0.4969, 0.7588, 0.625, 0.7588, 0.625, 0.7603, 0.4969, 0.7603, 0.4969, 0.75, 0.625, 0.75, 0.625, 0.7588, 0.4969, 0.7588, 0.4969, 0.7412, 0.625, 0.7412, 0.625, 0.75, 0.4969, 0.75, 0.4969, 0.7397, 0.625, 0.7397, 0.625, 0.7412, 0.4969, 0.7412, 0.4969, 0.7381, 0.625, 0.7381, 0.625, 0.7397, 0.4969, 0.7397, 0.4969, 0.7363, 0.625, 0.7363, 0.625, 0.7381, 0.4969, 0.7381, 0.4969, 0.7346, 0.625, 0.7346, 0.625, 0.7363, 0.4969, 0.7363, 0.4969, 0.7327, 0.625, 0.7327, 0.625, 0.7346, 0.4969, 0.7346, 0.4969, 0.7308, 0.625, 0.7308, 0.625, 0.7327, 0.4969, 0.7327, 0.4969, 0.7289, 0.625, 0.7289, 0.625, 0.7308, 0.4969, 0.7308, 0.4969, 0.727, 0.625, 0.727, 0.625, 0.7289, 0.4969, 0.7289, 0.4969, 0.725, 0.625, 0.725, 0.625, 0.727, 0.4969, 0.727, 0.1281, 0.7276, 0.1277, 0.7258, 0.1275, 0.7239, 0.1274, 0.722, 0.1274, 0.528, 0.1275, 0.5261, 0.1277, 0.5242, 0.1281, 0.5224, 0.1286, 0.5205, 0.1293, 0.5188, 0.1301, 0.517, 0.131, 0.5154, 0.1321, 0.5138, 0.1333, 0.5123, 0.1346, 0.5109, 0.136, 0.5096, 0.1375, 0.5084, 0.1391, 0.5074, 0.1408, 0.5064, 0.1425, 0.5056, 0.1443, 0.505, 0.1462, 0.5045, 0.1481, 0.5041, 0.15, 0.5039, 0.1519, 0.5038, 0.3481, 0.5038, 0.35, 0.5039, 0.3519, 0.5041, 0.3538, 0.5045, 0.3557, 0.505, 0.3575, 0.5056, 0.3592, 0.5064, 0.3609, 0.5074, 0.3625, 0.5084, 0.364, 0.5096, 0.3654, 0.5109, 0.3667, 0.5123, 0.3679, 0.5138, 0.369, 0.5154, 0.3699, 0.517, 0.3707, 0.5188, 0.3296, 0.5787, 0.3274, 0.5775, 0.3252, 0.5764, 0.323, 0.5755, 0.3207, 0.5748, 0.3184, 0.5743, 0.316, 0.574, 0.3137, 0.5739, 0.3114, 0.574, 0.309, 0.5743, 0.3067, 0.5748, 0.3044, 0.5755, 0.3022, 0.5764, 0.3, 0.5775, 0.2978, 0.5787, 0.2958, 0.5802, 0.2937, 0.5818, 0.2918, 0.5836, 0.29, 0.5856, 0.2882, 0.5877, 0.2865, 0.59, 0.285, 0.5924, 0.2836, 0.5949, 0.2822, 0.5976, 0.2811, 0.6004, 0.28, 0.6032, 0.2791, 0.6062, 0.2783, 0.6092, 0.2776, 0.6123, 0.2771, 0.6154, 0.2767, 0.6186, 0.2765, 0.6218, 0.2764, 0.625, 0.2765, 0.6282, 0.2767, 0.6314, 0.2771, 0.6346, 0.2776, 0.6377, 0.2783, 0.6408, 0.2791, 0.6438, 0.28, 0.6468, 0.2811, 0.6496, 0.2822, 0.6524, 0.2836, 0.6551, 0.285, 0.6576, 0.2865, 0.66, 0.2882, 0.6623, 0.29, 0.6644, 0.2918, 0.6664, 0.2937, 0.6682, 0.2958, 0.6698, 0.2978, 0.6713, 0.3, 0.6725, 0.3022, 0.6736, 0.3044, 0.6745, 0.3067, 0.6752, 0.309, 0.6757, 0.3114, 0.676, 0.3137, 0.6761, 0.316, 0.676, 0.3184, 0.6757, 0.3207, 0.6752, 0.323, 0.6745, 0.3252, 0.6736, 0.3592, 0.7436, 0.3575, 0.7444, 0.3557, 0.745, 0.3538, 0.7455, 0.3519, 0.7459, 0.35, 0.7461, 0.3481, 0.7462, 0.1519, 0.7462, 0.15, 0.7461, 0.1481, 0.7459, 0.1462, 0.7455, 0.1443, 0.745, 0.1425, 0.7444, 0.1408, 0.7436, 0.1391, 0.7426, 0.1375, 0.7416, 0.136, 0.7404, 0.1346, 0.7391, 0.1333, 0.7377, 0.1321, 0.7362, 0.131, 0.7346, 0.1301, 0.733, 0.1293, 0.7312, 0.1286, 0.7295, 0.3719, 0.5224, 0.3723, 0.5242, 0.3725, 0.5261, 0.3726, 0.528, 0.3726, 0.722, 0.3725, 0.7239, 0.3723, 0.7258, 0.3719, 0.7276, 0.3714, 0.7295, 0.3707, 0.7312, 0.3699, 0.733, 0.369, 0.7346, 0.3679, 0.7362, 0.3667, 0.7377, 0.3654, 0.7391, 0.364, 0.7404, 0.3625, 0.7416, 0.3609, 0.7426, 0.3592, 0.7436, 0.3252, 0.6736, 0.3274, 0.6725, 0.3296, 0.6713, 0.3317, 0.6698, 0.3337, 0.6682, 0.3356, 0.6664, 0.3375, 0.6644, 0.3392, 0.6623, 0.3409, 0.66, 0.3424, 0.6576, 0.3438, 0.6551, 0.3452, 0.6524, 0.3464, 0.6496, 0.3474, 0.6468, 0.3483, 0.6438, 0.3491, 0.6408, 0.3498, 0.6377, 0.3503, 0.6346, 0.3507, 0.6314, 0.3509, 0.6282, 0.351, 0.625, 0.3509, 0.6218, 0.3507, 0.6186, 0.3503, 0.6154, 0.3498, 0.6123, 0.3491, 0.6092, 0.3483, 0.6062, 0.3474, 0.6032, 0.3464, 0.6004, 0.3452, 0.5976, 0.3438, 0.5949, 0.3424, 0.5924, 0.3409, 0.59, 0.3392, 0.5877, 0.3375, 0.5856, 0.3356, 0.5836, 0.3337, 0.5818, 0.3317, 0.5802, 0.3296, 0.5787, 0.3707, 0.5188, 0.3714, 0.5205, 0.6293, 0.7312, 0.6293, 0.7312, 0.6262, 0.7327, 0.6269, 0.7346, 0.6277, 0.7363, 0.6287, 0.7381, 0.6298, 0.7397, 0.631, 0.7412, 0.6323, 0.7427, 0.6338, 0.744, 0.6353, 0.7452, 0.6369, 0.7463, 0.6387, 0.7473, 0.6404, 0.7481, 0.6423, 0.7488, 0.6442, 0.7493, 0.6461, 0.7497, 0.648, 0.7499, 0.65, 0.75, 0.85, 0.75, 0.852, 0.7499, 0.8539, 0.7497, 0.8558, 0.7493, 0.8577, 0.7488, 0.8596, 0.7481, 0.8613, 0.7473, 0.8631, 0.7463, 0.8647, 0.7452, 0.8662, 0.744, 0.8677, 0.7427, 0.869, 0.7412, 0.8702, 0.7397, 0.8713, 0.7381, 0.8723, 0.7363, 0.8731, 0.7346, 0.8738, 0.7327, 0.8743, 0.7308, 0.8747, 0.7289, 0.8749, 0.727, 0.875, 0.725, 0.875, 0.525, 0.8749, 0.523, 0.8747, 0.5211, 0.8719, 0.5224, 0.8723, 0.5242, 0.8725, 0.5261, 0.8726, 0.528, 0.8726, 0.722, 0.8725, 0.7239, 0.8723, 0.7258, 0.8719, 0.7276, 0.8714, 0.7295, 0.8707, 0.7312, 0.8699, 0.733, 0.869, 0.7346, 0.8679, 0.7362, 0.8667, 0.7377, 0.8654, 0.7391, 0.864, 0.7404, 0.8625, 0.7416, 0.8609, 0.7426, 0.8592, 0.7436, 0.8575, 0.7444, 0.8557, 0.745, 0.8538, 0.7455, 0.8519, 0.7459, 0.85, 0.7461, 0.8481, 0.7462, 0.6519, 0.7462, 0.65, 0.7461, 0.6481, 0.7459, 0.6462, 0.7455, 0.6443, 0.745, 0.6425, 0.7444, 0.6408, 0.7436, 0.6391, 0.7426, 0.6375, 0.7416, 0.636, 0.7404, 0.6346, 0.7391, 0.6333, 0.7377, 0.6321, 0.7362, 0.631, 0.7346, 0.6301, 0.733, 0.8719, 0.5224, 0.8747, 0.5211, 0.8743, 0.5192, 0.8738, 0.5173, 0.8731, 0.5154, 0.8723, 0.5137, 0.8713, 0.5119, 0.8702, 0.5103, 0.869, 0.5088, 0.8677, 0.5073, 0.8662, 0.506, 0.8647, 0.5048, 0.8631, 0.5037, 0.8613, 0.5027, 0.8596, 0.5019, 0.8577, 0.5012, 0.8558, 0.5007, 0.8539, 0.5003, 0.852, 0.5001, 0.85, 0.5, 0.65, 0.5, 0.648, 0.5001, 0.6461, 0.5003, 0.6442, 0.5007, 0.6423, 0.5012, 0.6404, 0.5019, 0.6387, 0.5027, 0.6369, 0.5037, 0.6353, 0.5048, 0.6338, 0.506, 0.6323, 0.5073, 0.631, 0.5088, 0.6298, 0.5103, 0.6287, 0.5119, 0.6277, 0.5137, 0.6269, 0.5154, 0.6262, 0.5173, 0.6257, 0.5192, 0.6253, 0.5211, 0.6251, 0.523, 0.625, 0.525, 0.625, 0.725, 0.6251, 0.727, 0.6253, 0.7289, 0.6257, 0.7308, 0.6262, 0.7327, 0.6293, 0.7312, 0.6286, 0.7295, 0.6281, 0.7276, 0.6277, 0.7258, 0.6275, 0.7239, 0.6274, 0.722, 0.6274, 0.528, 0.6275, 0.5261, 0.6277, 0.5242, 0.6281, 0.5224, 0.6286, 0.5205, 0.6293, 0.5188, 0.6301, 0.517, 0.631, 0.5154, 0.6321, 0.5138, 0.6333, 0.5123, 0.6346, 0.5109, 0.636, 0.5096, 0.6375, 0.5084, 0.6391, 0.5074, 0.6408, 0.5064, 0.6425, 0.5056, 0.6443, 0.505, 0.6462, 0.5045, 0.6481, 0.5041, 0.65, 0.5039, 0.6519, 0.5038, 0.8481, 0.5038, 0.85, 0.5039, 0.8519, 0.5041, 0.8538, 0.5045, 0.8557, 0.505, 0.8575, 0.5056, 0.8592, 0.5064, 0.8609, 0.5074, 0.8625, 0.5084, 0.864, 0.5096, 0.8654, 0.5109, 0.8667, 0.5123, 0.8679, 0.5138, 0.869, 0.5154, 0.8699, 0.517, 0.8707, 0.5188, 0.8714, 0.5205, 0.8719, 0.5224, 0.3804, 0.775, 0.6241, 0.775, 0.6241, 0.975, 0.3804, 0.975, 0.3804, 0.525, 0.6241, 0.525, 0.6241, 0.725, 0.3804, 0.725, 0.3804, 0.523, 0.6241, 0.523, 0.6241, 0.525, 0.3804, 0.525, 0.3804, 0.5211, 0.6241, 0.5211, 0.6241, 0.523, 0.3804, 0.523, 0.3804, 0.5192, 0.6241, 0.5192, 0.6241, 0.5211, 0.3804, 0.5211, 0.3804, 0.5173, 0.6241, 0.5173, 0.6241, 0.5192, 0.3804, 0.5192, 0.3804, 0.5154, 0.6241, 0.5154, 0.6241, 0.5173, 0.3804, 0.5173, 0.3804, 0.5137, 0.6241, 0.5137, 0.6241, 0.5154, 0.3804, 0.5154, 0.3804, 0.5119, 0.6241, 0.5119, 0.6241, 0.5137, 0.3804, 0.5137, 0.3804, 0.5103, 0.6241, 0.5103, 0.6241, 0.5119, 0.3804, 0.5119, 0.3804, 0.5088, 0.6241, 0.5088, 0.6241, 0.5103, 0.3804, 0.5103, 0.3804, 0.5, 0.6241, 0.5, 0.6241, 0.5088, 0.3804, 0.5088, 0.3804, 0.4912, 0.6241, 0.4912, 0.6241, 0.5, 0.3804, 0.5, 0.3804, 0.4897, 0.6241, 0.4897, 0.6241, 0.4912, 0.3804, 0.4912, 0.6241, 0.4881, 0.6241, 0.4897, 0.3804, 0.4897, 0.3804, 0.4881, 0.3804, 0.4863, 0.6241, 0.4863, 0.6241, 0.4881, 0.3804, 0.4881, 0.3804, 0.4846, 0.6241, 0.4846, 0.6241, 0.4863, 0.3804, 0.4863, 0.3804, 0.4827, 0.6241, 0.4827, 0.6241, 0.4846, 0.3804, 0.4846, 0.3804, 0.4808, 0.6241, 0.4808, 0.6241, 0.4827, 0.3804, 0.4827, 0.3804, 0.4789, 0.6241, 0.4789, 0.6241, 0.4808, 0.3804, 0.4808, 0.3804, 0.477, 0.6241, 0.477, 0.6241, 0.4789, 0.3804, 0.4789, 0.3804, 0.475, 0.6241, 0.475, 0.6241, 0.477, 0.3804, 0.477, 0.3804, 0.773, 0.6241, 0.773, 0.6241, 0.775, 0.3804, 0.775, 0.3804, 0.7711, 0.6241, 0.7711, 0.6241, 0.773, 0.3804, 0.773, 0.3804, 0.7692, 0.6241, 0.7692, 0.6241, 0.7711, 0.3804, 0.7711, 0.3804, 0.7673, 0.6241, 0.7673, 0.6241, 0.7692, 0.3804, 0.7692, 0.3804, 0.7654, 0.6241, 0.7654, 0.6241, 0.7673, 0.3804, 0.7673, 0.3804, 0.7637, 0.6241, 0.7637, 0.6241, 0.7654, 0.3804, 0.7654, 0.3804, 0.7619, 0.6241, 0.7619, 0.6241, 0.7637, 0.3804, 0.7637, 0.3804, 0.7603, 0.6241, 0.7603, 0.6241, 0.7619, 0.3804, 0.7619, 0.3804, 0.7588, 0.6241, 0.7588, 0.6241, 0.7603, 0.3804, 0.7603, 0.3804, 0.75, 0.6241, 0.75, 0.6241, 0.7588, 0.3804, 0.7588, 0.3804, 0.7412, 0.6241, 0.7412, 0.6241, 0.75, 0.3804, 0.75, 0.3804, 0.7397, 0.6241, 0.7397, 0.6241, 0.7412, 0.3804, 0.7412, 0.3804, 0.7381, 0.6241, 0.7381, 0.6241, 0.7397, 0.3804, 0.7397, 0.3804, 0.7363, 0.6241, 0.7363, 0.6241, 0.7381, 0.3804, 0.7381, 0.3804, 0.7346, 0.6241, 0.7346, 0.6241, 0.7363, 0.3804, 0.7363, 0.3804, 0.7346, 0.3804, 0.7327, 0.6241, 0.7327, 0.6241, 0.7345, 0.6241, 0.7346, 0.3804, 0.7308, 0.6241, 0.7308, 0.6241, 0.7327, 0.3804, 0.7327, 0.3804, 0.7289, 0.6241, 0.7289, 0.6241, 0.7308, 0.3804, 0.7308, 0.3804, 0.727, 0.6241, 0.727, 0.6241, 0.7289, 0.3804, 0.7289, 0.3804, 0.725, 0.6241, 0.725, 0.6241, 0.727, 0.3804, 0.727, 0.6241, 0.025, 0.6241, 0.225, 0.3804, 0.225, 0.3804, 0.025, 0.3804, 0.975, 0.6241, 0.975, 0.6241, 0.977, 0.3804, 0.977, 0.3804, 0.977, 0.6241, 0.977, 0.6241, 0.9789, 0.3804, 0.9789, 0.3804, 0.9789, 0.6241, 0.9789, 0.6241, 0.9808, 0.3804, 0.9808, 0.3804, 0.9808, 0.6241, 0.9808, 0.6241, 0.9827, 0.3804, 0.9827, 0.3804, 0.9827, 0.6241, 0.9827, 0.6241, 0.9846, 0.3804, 0.9846, 0.3804, 0.9846, 0.6241, 0.9846, 0.6241, 0.9863, 0.3804, 0.9863, 0.3804, 0.9863, 0.6241, 0.9863, 0.6241, 0.9881, 0.3804, 0.9881, 0.3804, 0.9881, 0.6241, 0.9881, 0.6241, 0.9897, 0.3804, 0.9897, 0.3804, 0.9897, 0.6241, 0.9897, 0.6241, 0.9912, 0.3804, 0.9912, 0.3804, 0.9912, 0.6241, 0.9912, 0.6241, 1.0, 0.3804, 1.0, 0.3804, 0.0, 0.6241, 0.0, 0.6241, 0.008764, 0.3804, 0.008764, 0.3804, 0.008764, 0.6241, 0.008764, 0.6241, 0.01031, 0.3804, 0.01031, 0.3804, 0.01031, 0.6241, 0.01031, 0.6241, 0.01194, 0.3804, 0.01194, 0.3804, 0.01194, 0.6241, 0.01194, 0.6241, 0.01365, 0.3804, 0.01365, 0.3804, 0.01365, 0.6241, 0.01365, 0.6241, 0.01543, 0.3804, 0.01543, 0.3804, 0.01543, 0.6241, 0.01543, 0.6241, 0.01727, 0.3804, 0.01727, 0.3804, 0.01727, 0.6241, 0.01727, 0.6241, 0.01916, 0.3804, 0.01916, 0.3804, 0.01916, 0.6241, 0.01916, 0.6241, 0.02109, 0.3804, 0.02109, 0.3804, 0.02109, 0.6241, 0.02109, 0.6241, 0.02304, 0.3804, 0.02304, 0.3804, 0.02304, 0.6241, 0.02304, 0.6241, 0.025, 0.3804, 0.025, 0.3804, 0.273, 0.6241, 0.273, 0.6241, 0.275, 0.3804, 0.275, 0.3804, 0.2711, 0.6241, 0.2711, 0.6241, 0.273, 0.3804, 0.273, 0.3804, 0.2692, 0.6241, 0.2692, 0.6241, 0.2711, 0.3804, 0.2711, 0.3804, 0.2673, 0.6241, 0.2673, 0.6241, 0.2692, 0.3804, 0.2692, 0.3804, 0.2654, 0.6241, 0.2654, 0.6241, 0.2673, 0.3804, 0.2673, 0.3804, 0.2637, 0.6241, 0.2637, 0.6241, 0.2654, 0.3804, 0.2654, 0.3804, 0.2619, 0.6241, 0.2619, 0.6241, 0.2637, 0.3804, 0.2637, 0.3804, 0.2603, 0.6241, 0.2603, 0.6241, 0.2619, 0.3804, 0.2619, 0.3804, 0.2588, 0.6241, 0.2588, 0.6241, 0.2603, 0.3804, 0.2603, 0.3804, 0.25, 0.6241, 0.25, 0.6241, 0.2588, 0.3804, 0.2588, 0.6241, 0.2412, 0.6241, 0.25, 0.3804, 0.25, 0.3804, 0.2412, 0.3804, 0.2397, 0.6241, 0.2397, 0.6241, 0.2412, 0.3804, 0.2412, 0.3804, 0.2381, 0.6241, 0.2381, 0.6241, 0.2397, 0.3804, 0.2397, 0.3804, 0.2363, 0.6241, 0.2363, 0.6241, 0.2381, 0.3804, 0.2381, 0.3804, 0.2346, 0.6241, 0.2346, 0.6241, 0.2363, 0.3804, 0.2363, 0.6241, 0.2327, 0.6241, 0.2346, 0.3804, 0.2346, 0.3804, 0.2327, 0.6241, 0.2308, 0.6241, 0.2327, 0.3804, 0.2327, 0.3804, 0.2308, 0.3804, 0.2308, 0.3804, 0.2289, 0.6241, 0.2289, 0.6241, 0.2308, 0.6241, 0.2308, 0.3804, 0.227, 0.6241, 0.227, 0.6241, 0.2289, 0.3804, 0.2289, 0.3804, 0.225, 0.6241, 0.225, 0.6241, 0.227, 0.3804, 0.227, 0.6241, 0.275, 0.6241, 0.475, 0.3804, 0.475, 0.3804, 0.275, 0.99, 0.7, 0.99, 0.75, 1.0, 0.75, 1.0, 0.7, 0.98, 0.7, 0.98, 0.75, 0.99, 0.75, 0.99, 0.7, 0.97, 0.7, 0.97, 0.75, 0.98, 0.75, 0.98, 0.7, 0.96, 0.7, 0.96, 0.75, 0.97, 0.75, 0.97, 0.7, 0.95, 0.7, 0.95, 0.75, 0.96, 0.75, 0.96, 0.7, 0.94, 0.7, 0.94, 0.75, 0.95, 0.75, 0.95, 0.7, 0.93, 0.7, 0.93, 0.75, 0.94, 0.75, 0.94, 0.7, 0.92, 0.7, 0.92, 0.75, 0.93, 0.75, 0.93, 0.7, 0.91, 0.7, 0.91, 0.75, 0.92, 0.75, 0.92, 0.7, 0.9, 0.7, 0.9, 0.75, 0.91, 0.75, 0.91, 0.7, 0.89, 0.75, 0.9, 0.75, 0.9, 0.7, 0.89, 0.7, 0.88, 0.75, 0.89, 0.75, 0.89, 0.7, 0.88, 0.7, 0.87, 0.75, 0.88, 0.75, 0.88, 0.7, 0.87, 0.7, 0.86, 0.75, 0.87, 0.75, 0.87, 0.7, 0.86, 0.7, 0.85, 0.75, 0.86, 0.75, 0.86, 0.7, 0.85, 0.7, 0.84, 0.75, 0.85, 0.75, 0.85, 0.7, 0.84, 0.7, 0.83, 0.75, 0.84, 0.75, 0.84, 0.7, 0.83, 0.7, 0.82, 0.75, 0.83, 0.75, 0.83, 0.7, 0.82, 0.7, 0.81, 0.75, 0.82, 0.75, 0.82, 0.7, 0.81, 0.7, 0.8, 0.75, 0.81, 0.75, 0.81, 0.7, 0.8, 0.7, 0.79, 0.75, 0.8, 0.75, 0.8, 0.7, 0.79, 0.7, 0.78, 0.75, 0.79, 0.75, 0.79, 0.7, 0.78, 0.7, 0.77, 0.75, 0.78, 0.75, 0.78, 0.7, 0.77, 0.7, 0.76, 0.75, 0.77, 0.75, 0.77, 0.7, 0.76, 0.7, 0.75, 0.75, 0.76, 0.75, 0.76, 0.7, 0.75, 0.7, 0.74, 0.75, 0.75, 0.75, 0.75, 0.7, 0.74, 0.7, 0.73, 0.75, 0.74, 0.75, 0.74, 0.7, 0.73, 0.7, 0.72, 0.75, 0.73, 0.75, 0.73, 0.7, 0.72, 0.7, 0.71, 0.75, 0.72, 0.75, 0.72, 0.7, 0.71, 0.7, 0.7, 0.75, 0.71, 0.75, 0.71, 0.7, 0.7, 0.7, 0.69, 0.75, 0.7, 0.75, 0.7, 0.7, 0.69, 0.7, 0.68, 0.75, 0.69, 0.75, 0.69, 0.7, 0.68, 0.7, 0.67, 0.75, 0.68, 0.75, 0.68, 0.7, 0.67, 0.7, 0.66, 0.75, 0.67, 0.75, 0.67, 0.7, 0.66, 0.7, 0.65, 0.75, 0.66, 0.75, 0.66, 0.7, 0.65, 0.7, 0.64, 0.75, 0.65, 0.75, 0.65, 0.7, 0.64, 0.7, 0.63, 0.75, 0.64, 0.75, 0.64, 0.7, 0.63, 0.7, 0.62, 0.75, 0.63, 0.75, 0.63, 0.7, 0.62, 0.7, 0.61, 0.75, 0.62, 0.75, 0.62, 0.7, 0.61, 0.7, 0.6, 0.75, 0.61, 0.75, 0.61, 0.7, 0.6, 0.7, 0.59, 0.75, 0.6, 0.75, 0.6, 0.7, 0.59, 0.7, 0.58, 0.75, 0.59, 0.75, 0.59, 0.7, 0.58, 0.7, 0.57, 0.75, 0.58, 0.75, 0.58, 0.7, 0.57, 0.7, 0.56, 0.75, 0.57, 0.75, 0.57, 0.7, 0.56, 0.7, 0.55, 0.75, 0.56, 0.75, 0.56, 0.7, 0.55, 0.7, 0.54, 0.75, 0.55, 0.75, 0.55, 0.7, 0.54, 0.7, 0.53, 0.75, 0.54, 0.75, 0.54, 0.7, 0.53, 0.7, 0.52, 0.75, 0.53, 0.75, 0.53, 0.7, 0.52, 0.7, 0.51, 0.75, 0.52, 0.75, 0.52, 0.7, 0.51, 0.7, 0.5, 0.75, 0.51, 0.75, 0.51, 0.7, 0.5, 0.7, 0.49, 0.75, 0.5, 0.75, 0.5, 0.7, 0.49, 0.7, 0.48, 0.75, 0.49, 0.75, 0.49, 0.7, 0.48, 0.7, 0.47, 0.75, 0.48, 0.75, 0.48, 0.7, 0.47, 0.7, 0.46, 0.75, 0.47, 0.75, 0.47, 0.7, 0.46, 0.7, 0.45, 0.75, 0.46, 0.75, 0.46, 0.7, 0.45, 0.7, 0.44, 0.75, 0.45, 0.75, 0.45, 0.7, 0.44, 0.7, 0.43, 0.75, 0.44, 0.75, 0.44, 0.7, 0.43, 0.7, 0.42, 0.75, 0.43, 0.75, 0.43, 0.7, 0.42, 0.7, 0.41, 0.75, 0.42, 0.75, 0.42, 0.7, 0.41, 0.7, 0.4, 0.75, 0.41, 0.75, 0.41, 0.7, 0.4, 0.7, 0.39, 0.7, 0.39, 0.75, 0.4, 0.75, 0.4, 0.7, 0.38, 0.7, 0.38, 0.75, 0.39, 0.75, 0.39, 0.7, 0.37, 0.7, 0.37, 0.75, 0.38, 0.75, 0.38, 0.7, 0.36, 0.7, 0.36, 0.75, 0.37, 0.75, 0.37, 0.7, 0.35, 0.7, 0.35, 0.75, 0.36, 0.75, 0.36, 0.7, 0.34, 0.7, 0.34, 0.75, 0.35, 0.75, 0.35, 0.7, 0.33, 0.7, 0.33, 0.75, 0.34, 0.75, 0.34, 0.7, 0.32, 0.7, 0.32, 0.75, 0.33, 0.75, 0.33, 0.7, 0.31, 0.7, 0.31, 0.75, 0.32, 0.75, 0.32, 0.7, 0.3, 0.7, 0.3, 0.75, 0.31, 0.75, 0.31, 0.7, 0.29, 0.7, 0.29, 0.75, 0.3, 0.75, 0.3, 0.7, 0.28, 0.7, 0.28, 0.75, 0.29, 0.75, 0.29, 0.7, 0.27, 0.7, 0.27, 0.75, 0.28, 0.75, 0.28, 0.7, 0.26, 0.7, 0.26, 0.75, 0.27, 0.75, 0.27, 0.7, 0.25, 0.7, 0.25, 0.75, 0.26, 0.75, 0.26, 0.7, 0.24, 0.7, 0.24, 0.75, 0.25, 0.75, 0.25, 0.7, 0.23, 0.7, 0.23, 0.75, 0.24, 0.75, 0.24, 0.7, 0.22, 0.7, 0.22, 0.75, 0.23, 0.75, 0.23, 0.7, 0.21, 0.7, 0.21, 0.75, 0.22, 0.75, 0.22, 0.7, 0.2, 0.7, 0.2, 0.75, 0.21, 0.75, 0.21, 0.7, 0.19, 0.7, 0.19, 0.75, 0.2, 0.75, 0.2, 0.7, 0.18, 0.7, 0.18, 0.75, 0.19, 0.75, 0.19, 0.7, 0.17, 0.7, 0.17, 0.75, 0.18, 0.75, 0.18, 0.7, 0.16, 0.7, 0.16, 0.75, 0.17, 0.75, 0.17, 0.7, 0.15, 0.7, 0.15, 0.75, 0.16, 0.75, 0.16, 0.7, 0.14, 0.7, 0.14, 0.75, 0.15, 0.75, 0.15, 0.7, 0.13, 0.7, 0.13, 0.75, 0.14, 0.75, 0.14, 0.7, 0.12, 0.7, 0.12, 0.75, 0.13, 0.75, 0.13, 0.7, 0.11, 0.7, 0.11, 0.75, 0.12, 0.75, 0.12, 0.7, 0.1, 0.7, 0.1, 0.75, 0.11, 0.75, 0.11, 0.7, 0.09, 0.7, 0.09, 0.75, 0.1, 0.75, 0.1, 0.7, 0.08, 0.7, 0.08, 0.75, 0.09, 0.75, 0.09, 0.7, 0.07, 0.7, 0.07, 0.75, 0.08, 0.75, 0.08, 0.7, 0.06, 0.7, 0.06, 0.75, 0.07, 0.75, 0.07, 0.7, 0.05, 0.7, 0.05, 0.75, 0.06, 0.75, 0.06, 0.7, 0.04, 0.7, 0.04, 0.75, 0.05, 0.75, 0.05, 0.7, 0.03, 0.7, 0.03, 0.75, 0.04, 0.75, 0.04, 0.7, 0.02, 0.7, 0.02, 0.75, 0.03, 0.75, 0.03, 0.7, 0.01, 0.7, 0.01, 0.75, 0.02, 0.75, 0.02, 0.7, 6.706e-07, 0.7, 6.706e-07, 0.75, 0.01, 0.75, 0.01, 0.7])
me_cube_002.update()

# ---- objects
ob_cube_002 = bpy.data.objects.new('Cube.002', me_cube_002)

# ---- transforms, parenting, visibility, modifiers, constraints
ob_cube_002.location = (0.0, -125.2, 11.87)
ob_cube_002.rotation_euler = (0.0, 3.142, 0.0)
ob_cube_002.scale = (52.0, 33.0, 2.0)

# ---- collection membership
col_collection.objects.link(ob_cube_002)

# ---- scene / render settings (as saved in the file)
scene.frame_start = 1; scene.frame_end = 250; scene.frame_set(1)
scene.render.engine = 'BLENDER_EEVEE_NEXT'
scene.cycles.sampling_pattern = 'TABULATED_SOBOL'
scene.view_settings.view_transform = 'Filmic'
scene.unit_settings.scale_length = 0.001
bpy.context.view_layer.update()

# ---- added for rendering (the .blend has no active camera and no usable light): camera, sun
cam_auto = bpy.data.cameras.new('AutoCamera')
cam_auto.lens = 50.0
cam_auto.sensor_width = 36.0
cam_auto.clip_end = 2001.12
ob_auto_camera = bpy.data.objects.new('AutoCamera', cam_auto)
scene.collection.objects.link(ob_auto_camera)
ob_auto_camera.location = (114.024, -261.987, 103.088)
ob_auto_camera.rotation_euler = (1.09748, -7.21219e-08, 0.694738)
scene.camera = ob_auto_camera
light_auto_sun = bpy.data.lights.new('AutoSun', 'SUN')
light_auto_sun.energy = 3.0
light_auto_sun.angle = 0.0523599
ob_auto_sun = bpy.data.objects.new('AutoSun', light_auto_sun)
scene.collection.objects.link(ob_auto_sun)
ob_auto_sun.rotation_euler = (0.872665, 0.174533, 0.523599)
bpy.context.view_layer.update()
